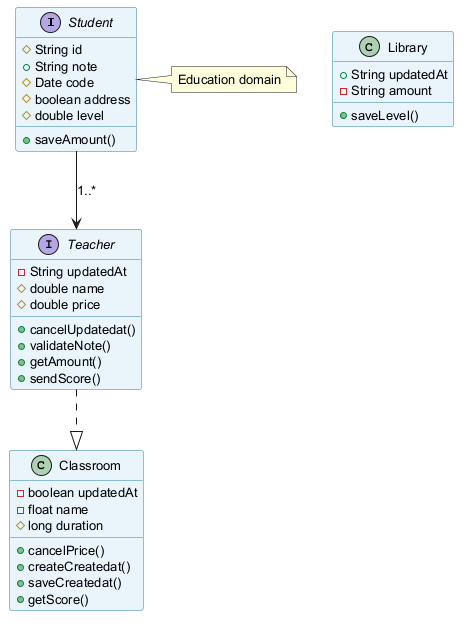

The diagram above was rendered by PlantUML. Its source (embedded in the PNG):
@startuml
skinparam backgroundColor #FFFFFF
skinparam classBackgroundColor #E8F4FA
skinparam classBorderColor #2C7DA0
skinparam defaultFontSize 13
interface Student {
  #String id
  +String note
  #Date code
  #boolean address
  #double level
  +saveAmount()
}
interface Teacher {
  -String updatedAt
  #double name
  #double price
  +cancelUpdatedat()
  +validateNote()
  +getAmount()
  +sendScore()
}
class Library {
  +String updatedAt
  -String amount
  +saveLevel()
}
class Classroom {
  -boolean updatedAt
  -float name
  #long duration
  +cancelPrice()
  +createCreatedat()
  +saveCreatedat()
  +getScore()
}
Teacher ..|> Classroom
Student --> Teacher : "1..*"
note right of Student : Education domain
@enduml